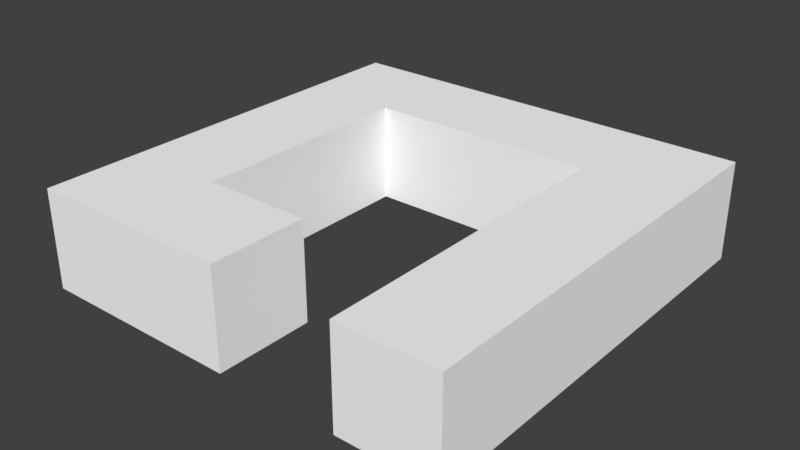 # Source: Piece_04.blend  (saved by Blender 2.79.0; exported with 4.5.12 LTS)
import bpy
from mathutils import Matrix  # noqa: F401  (used for matrix-valued properties, if any)

bpy.ops.wm.read_factory_settings(use_empty=True)
scene = bpy.context.scene
scene.name = 'Scene'

# ---- collections
col_collection_1 = bpy.data.collections.new('Collection 1'); scene.collection.children.link(col_collection_1)

# ---- materials (node trees are filled in below, after node groups)
mat_piece_04_material = bpy.data.materials.new('Piece_04_Material')
mat_piece_04_material.alpha_threshold = 0.0
mat_piece_04_material.diffuse_color = (1.0, 1.0, 1.0, 1.0)
mat_piece_04_material.roughness = 0.5
mat_piece_04_material.line_color = (0.0, 0.0, 0.0, 1.0)

# ---- material node trees

# ---- world
world_world = bpy.data.worlds.new('World'); scene.world = world_world
world_world.color = (0.05088, 0.05088, 0.05088)
world_world.use_sun_shadow = False
world_world.sun_shadow_jitter_overblur = 0.0
world_world.cycles.sampling_method = 'MANUAL'

# ---- meshes
me_piece_04_v = bpy.data.meshes.new('Piece_04_V')
me_piece_04_v.from_pydata([(-3.86, -2.754, -0.9), (-3.863, 5.053, -0.9), (-3.86, -2.754, 0.9), (-3.863, 5.053, 0.9), (-2.063, 3.253, -0.9), (-2.06, -0.9539, -0.9), (-2.063, 3.253, 0.9), (-2.06, -0.9539, 0.9), (-0.07353, -0.9539, -0.9), (-0.07353, -2.754, -0.9), (-0.07353, -2.754, 0.9), (-0.07353, -0.9539, 0.9), (3.935, 5.053, -0.9), (3.935, 5.053, 0.9), (2.135, 3.253, 0.9), (2.135, 3.253, -0.9), (2.135, -2.745, -0.9), (2.135, -2.745, 0.9), (3.935, -2.745, -0.9), (3.935, -2.745, 0.9), (-0.07353, -0.9539, -0.9), (-0.07353, -2.754, -0.9), (-0.07353, -2.754, 0.9), (-0.07353, -0.9539, 0.9)], [], [(0, 9, 10, 2), (2, 10, 11, 7, 6, 14, 17, 19, 13, 3), (6, 7, 5, 4), (2, 3, 1, 0), (7, 11, 8, 5), (5, 8, 9, 0, 1, 12, 18, 16, 15, 4), (8, 11, 23, 20), (4, 15, 14, 6), (3, 13, 12, 1), (17, 16, 18, 19), (20, 23, 22, 21), (10, 9, 21, 22), (11, 10, 22, 23), (9, 8, 20, 21), (14, 15, 16, 17), (13, 19, 18, 12)])
me_piece_04_v.materials.append(mat_piece_04_material)
me_piece_04_v.use_remesh_preserve_volume = False
me_piece_04_v.use_remesh_preserve_attributes = False
me_piece_04_v.use_mirror_vertex_groups = False
me_piece_04_v.update()

# ---- objects
ob_piece_04 = bpy.data.objects.new('Piece_04', me_piece_04_v)

# ---- transforms, parenting, visibility, modifiers, constraints
ob_piece_04.location = (0.0, 0.0, 0.0)
ob_piece_04.lock_rotations_4d = False
ob_piece_04.empty_display_type = 'ARROWS'
ob_piece_04.lineart.crease_threshold = 0.0

# ---- collection membership
col_collection_1.objects.link(ob_piece_04)

# ---- scene / render settings (as saved in the file)
scene.frame_start = 1; scene.frame_end = 250; scene.frame_set(1)
scene.render.engine = 'CYCLES'
scene.render.resolution_percentage = 50
scene.render.dither_intensity = 0.0
scene.cycles.use_denoising = False
scene.cycles.samples = 128
scene.cycles.sampling_pattern = 'TABULATED_SOBOL'
scene.cycles.use_adaptive_sampling = False
scene.cycles.use_light_tree = False
scene.cycles.blur_glossy = 0.0
scene.cycles.sample_clamp_indirect = 0.0
scene.view_settings.view_transform = 'Standard'
bpy.context.view_layer.update()

# ---- added for rendering (the .blend has no active camera and no usable light): camera, sun
cam_auto = bpy.data.cameras.new('AutoCamera')
cam_auto.lens = 50.0
cam_auto.sensor_width = 36.0
cam_auto.clip_end = 1000.0
ob_auto_camera = bpy.data.objects.new('AutoCamera', cam_auto)
scene.collection.objects.link(ob_auto_camera)
ob_auto_camera.location = (10.3801, -11.2631, 8.27522)
ob_auto_camera.rotation_euler = (1.09748, -7.21219e-08, 0.694738)
scene.camera = ob_auto_camera
light_auto_sun = bpy.data.lights.new('AutoSun', 'SUN')
light_auto_sun.energy = 3.0
light_auto_sun.angle = 0.0523599
ob_auto_sun = bpy.data.objects.new('AutoSun', light_auto_sun)
scene.collection.objects.link(ob_auto_sun)
ob_auto_sun.rotation_euler = (0.872665, 0.174533, 0.523599)
bpy.context.view_layer.update()
